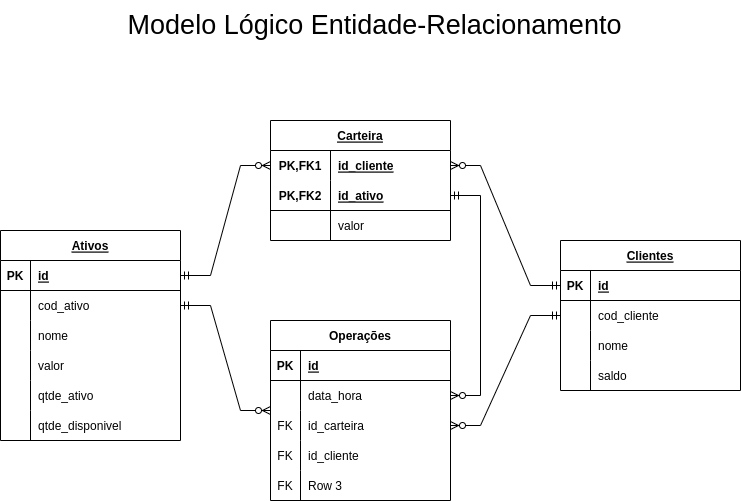

The diagram above was exported from draw.io. Its source (the exported page's mxGraphModel, read from the mxfile embedded in the PNG):
<mxGraphModel dx="1038" dy="557" grid="1" gridSize="10" guides="1" tooltips="1" connect="1" arrows="1" fold="1" page="1" pageScale="1" pageWidth="827" pageHeight="1169" math="0" shadow="0">
  <root>
    <mxCell id="0" />
    <mxCell id="1" parent="0" />
    <mxCell id="1HSDfiZG8RxBWKLIdIfz-1" value="Ativos" style="shape=table;startSize=30;container=1;collapsible=1;childLayout=tableLayout;fixedRows=1;rowLines=0;fontStyle=5;align=center;resizeLast=1;" vertex="1" parent="1">
      <mxGeometry x="40" y="270" width="180" height="210" as="geometry">
        <mxRectangle x="40" y="40" width="70" height="30" as="alternateBounds" />
      </mxGeometry>
    </mxCell>
    <mxCell id="1HSDfiZG8RxBWKLIdIfz-2" value="" style="shape=tableRow;horizontal=0;startSize=0;swimlaneHead=0;swimlaneBody=0;fillColor=none;collapsible=0;dropTarget=0;points=[[0,0.5],[1,0.5]];portConstraint=eastwest;top=0;left=0;right=0;bottom=1;" vertex="1" parent="1HSDfiZG8RxBWKLIdIfz-1">
      <mxGeometry y="30" width="180" height="30" as="geometry" />
    </mxCell>
    <mxCell id="1HSDfiZG8RxBWKLIdIfz-3" value="PK" style="shape=partialRectangle;connectable=0;fillColor=none;top=0;left=0;bottom=0;right=0;fontStyle=1;overflow=hidden;" vertex="1" parent="1HSDfiZG8RxBWKLIdIfz-2">
      <mxGeometry width="30" height="30" as="geometry">
        <mxRectangle width="30" height="30" as="alternateBounds" />
      </mxGeometry>
    </mxCell>
    <mxCell id="1HSDfiZG8RxBWKLIdIfz-4" value="id" style="shape=partialRectangle;connectable=0;fillColor=none;top=0;left=0;bottom=0;right=0;align=left;spacingLeft=6;fontStyle=5;overflow=hidden;" vertex="1" parent="1HSDfiZG8RxBWKLIdIfz-2">
      <mxGeometry x="30" width="150" height="30" as="geometry">
        <mxRectangle width="150" height="30" as="alternateBounds" />
      </mxGeometry>
    </mxCell>
    <mxCell id="1HSDfiZG8RxBWKLIdIfz-5" value="" style="shape=tableRow;horizontal=0;startSize=0;swimlaneHead=0;swimlaneBody=0;fillColor=none;collapsible=0;dropTarget=0;points=[[0,0.5],[1,0.5]];portConstraint=eastwest;top=0;left=0;right=0;bottom=0;" vertex="1" parent="1HSDfiZG8RxBWKLIdIfz-1">
      <mxGeometry y="60" width="180" height="30" as="geometry" />
    </mxCell>
    <mxCell id="1HSDfiZG8RxBWKLIdIfz-6" value="" style="shape=partialRectangle;connectable=0;fillColor=none;top=0;left=0;bottom=0;right=0;editable=1;overflow=hidden;" vertex="1" parent="1HSDfiZG8RxBWKLIdIfz-5">
      <mxGeometry width="30" height="30" as="geometry">
        <mxRectangle width="30" height="30" as="alternateBounds" />
      </mxGeometry>
    </mxCell>
    <mxCell id="1HSDfiZG8RxBWKLIdIfz-7" value="cod_ativo" style="shape=partialRectangle;connectable=0;fillColor=none;top=0;left=0;bottom=0;right=0;align=left;spacingLeft=6;overflow=hidden;" vertex="1" parent="1HSDfiZG8RxBWKLIdIfz-5">
      <mxGeometry x="30" width="150" height="30" as="geometry">
        <mxRectangle width="150" height="30" as="alternateBounds" />
      </mxGeometry>
    </mxCell>
    <mxCell id="1HSDfiZG8RxBWKLIdIfz-8" value="" style="shape=tableRow;horizontal=0;startSize=0;swimlaneHead=0;swimlaneBody=0;fillColor=none;collapsible=0;dropTarget=0;points=[[0,0.5],[1,0.5]];portConstraint=eastwest;top=0;left=0;right=0;bottom=0;" vertex="1" parent="1HSDfiZG8RxBWKLIdIfz-1">
      <mxGeometry y="90" width="180" height="30" as="geometry" />
    </mxCell>
    <mxCell id="1HSDfiZG8RxBWKLIdIfz-9" value="" style="shape=partialRectangle;connectable=0;fillColor=none;top=0;left=0;bottom=0;right=0;editable=1;overflow=hidden;" vertex="1" parent="1HSDfiZG8RxBWKLIdIfz-8">
      <mxGeometry width="30" height="30" as="geometry">
        <mxRectangle width="30" height="30" as="alternateBounds" />
      </mxGeometry>
    </mxCell>
    <mxCell id="1HSDfiZG8RxBWKLIdIfz-10" value="nome" style="shape=partialRectangle;connectable=0;fillColor=none;top=0;left=0;bottom=0;right=0;align=left;spacingLeft=6;overflow=hidden;" vertex="1" parent="1HSDfiZG8RxBWKLIdIfz-8">
      <mxGeometry x="30" width="150" height="30" as="geometry">
        <mxRectangle width="150" height="30" as="alternateBounds" />
      </mxGeometry>
    </mxCell>
    <mxCell id="1HSDfiZG8RxBWKLIdIfz-11" value="" style="shape=tableRow;horizontal=0;startSize=0;swimlaneHead=0;swimlaneBody=0;fillColor=none;collapsible=0;dropTarget=0;points=[[0,0.5],[1,0.5]];portConstraint=eastwest;top=0;left=0;right=0;bottom=0;" vertex="1" parent="1HSDfiZG8RxBWKLIdIfz-1">
      <mxGeometry y="120" width="180" height="30" as="geometry" />
    </mxCell>
    <mxCell id="1HSDfiZG8RxBWKLIdIfz-12" value="" style="shape=partialRectangle;connectable=0;fillColor=none;top=0;left=0;bottom=0;right=0;editable=1;overflow=hidden;" vertex="1" parent="1HSDfiZG8RxBWKLIdIfz-11">
      <mxGeometry width="30" height="30" as="geometry">
        <mxRectangle width="30" height="30" as="alternateBounds" />
      </mxGeometry>
    </mxCell>
    <mxCell id="1HSDfiZG8RxBWKLIdIfz-13" value="valor" style="shape=partialRectangle;connectable=0;fillColor=none;top=0;left=0;bottom=0;right=0;align=left;spacingLeft=6;overflow=hidden;" vertex="1" parent="1HSDfiZG8RxBWKLIdIfz-11">
      <mxGeometry x="30" width="150" height="30" as="geometry">
        <mxRectangle width="150" height="30" as="alternateBounds" />
      </mxGeometry>
    </mxCell>
    <mxCell id="1HSDfiZG8RxBWKLIdIfz-25" value="" style="shape=tableRow;horizontal=0;startSize=0;swimlaneHead=0;swimlaneBody=0;fillColor=none;collapsible=0;dropTarget=0;points=[[0,0.5],[1,0.5]];portConstraint=eastwest;top=0;left=0;right=0;bottom=0;" vertex="1" parent="1HSDfiZG8RxBWKLIdIfz-1">
      <mxGeometry y="150" width="180" height="30" as="geometry" />
    </mxCell>
    <mxCell id="1HSDfiZG8RxBWKLIdIfz-26" value="" style="shape=partialRectangle;connectable=0;fillColor=none;top=0;left=0;bottom=0;right=0;editable=1;overflow=hidden;" vertex="1" parent="1HSDfiZG8RxBWKLIdIfz-25">
      <mxGeometry width="30" height="30" as="geometry">
        <mxRectangle width="30" height="30" as="alternateBounds" />
      </mxGeometry>
    </mxCell>
    <mxCell id="1HSDfiZG8RxBWKLIdIfz-27" value="qtde_ativo" style="shape=partialRectangle;connectable=0;fillColor=none;top=0;left=0;bottom=0;right=0;align=left;spacingLeft=6;overflow=hidden;" vertex="1" parent="1HSDfiZG8RxBWKLIdIfz-25">
      <mxGeometry x="30" width="150" height="30" as="geometry">
        <mxRectangle width="150" height="30" as="alternateBounds" />
      </mxGeometry>
    </mxCell>
    <mxCell id="1HSDfiZG8RxBWKLIdIfz-34" value="" style="shape=tableRow;horizontal=0;startSize=0;swimlaneHead=0;swimlaneBody=0;fillColor=none;collapsible=0;dropTarget=0;points=[[0,0.5],[1,0.5]];portConstraint=eastwest;top=0;left=0;right=0;bottom=0;" vertex="1" parent="1HSDfiZG8RxBWKLIdIfz-1">
      <mxGeometry y="180" width="180" height="30" as="geometry" />
    </mxCell>
    <mxCell id="1HSDfiZG8RxBWKLIdIfz-35" value="" style="shape=partialRectangle;connectable=0;fillColor=none;top=0;left=0;bottom=0;right=0;editable=1;overflow=hidden;" vertex="1" parent="1HSDfiZG8RxBWKLIdIfz-34">
      <mxGeometry width="30" height="30" as="geometry">
        <mxRectangle width="30" height="30" as="alternateBounds" />
      </mxGeometry>
    </mxCell>
    <mxCell id="1HSDfiZG8RxBWKLIdIfz-36" value="qtde_disponivel" style="shape=partialRectangle;connectable=0;fillColor=none;top=0;left=0;bottom=0;right=0;align=left;spacingLeft=6;overflow=hidden;" vertex="1" parent="1HSDfiZG8RxBWKLIdIfz-34">
      <mxGeometry x="30" width="150" height="30" as="geometry">
        <mxRectangle width="150" height="30" as="alternateBounds" />
      </mxGeometry>
    </mxCell>
    <mxCell id="1HSDfiZG8RxBWKLIdIfz-37" value="Clientes" style="shape=table;startSize=30;container=1;collapsible=1;childLayout=tableLayout;fixedRows=1;rowLines=0;fontStyle=5;align=center;resizeLast=1;" vertex="1" parent="1">
      <mxGeometry x="600" y="280" width="180" height="150" as="geometry" />
    </mxCell>
    <mxCell id="1HSDfiZG8RxBWKLIdIfz-38" value="" style="shape=tableRow;horizontal=0;startSize=0;swimlaneHead=0;swimlaneBody=0;fillColor=none;collapsible=0;dropTarget=0;points=[[0,0.5],[1,0.5]];portConstraint=eastwest;top=0;left=0;right=0;bottom=1;" vertex="1" parent="1HSDfiZG8RxBWKLIdIfz-37">
      <mxGeometry y="30" width="180" height="30" as="geometry" />
    </mxCell>
    <mxCell id="1HSDfiZG8RxBWKLIdIfz-39" value="PK" style="shape=partialRectangle;connectable=0;fillColor=none;top=0;left=0;bottom=0;right=0;fontStyle=1;overflow=hidden;" vertex="1" parent="1HSDfiZG8RxBWKLIdIfz-38">
      <mxGeometry width="30" height="30" as="geometry">
        <mxRectangle width="30" height="30" as="alternateBounds" />
      </mxGeometry>
    </mxCell>
    <mxCell id="1HSDfiZG8RxBWKLIdIfz-40" value="id" style="shape=partialRectangle;connectable=0;fillColor=none;top=0;left=0;bottom=0;right=0;align=left;spacingLeft=6;fontStyle=5;overflow=hidden;" vertex="1" parent="1HSDfiZG8RxBWKLIdIfz-38">
      <mxGeometry x="30" width="150" height="30" as="geometry">
        <mxRectangle width="150" height="30" as="alternateBounds" />
      </mxGeometry>
    </mxCell>
    <mxCell id="1HSDfiZG8RxBWKLIdIfz-41" value="" style="shape=tableRow;horizontal=0;startSize=0;swimlaneHead=0;swimlaneBody=0;fillColor=none;collapsible=0;dropTarget=0;points=[[0,0.5],[1,0.5]];portConstraint=eastwest;top=0;left=0;right=0;bottom=0;" vertex="1" parent="1HSDfiZG8RxBWKLIdIfz-37">
      <mxGeometry y="60" width="180" height="30" as="geometry" />
    </mxCell>
    <mxCell id="1HSDfiZG8RxBWKLIdIfz-42" value="" style="shape=partialRectangle;connectable=0;fillColor=none;top=0;left=0;bottom=0;right=0;editable=1;overflow=hidden;" vertex="1" parent="1HSDfiZG8RxBWKLIdIfz-41">
      <mxGeometry width="30" height="30" as="geometry">
        <mxRectangle width="30" height="30" as="alternateBounds" />
      </mxGeometry>
    </mxCell>
    <mxCell id="1HSDfiZG8RxBWKLIdIfz-43" value="cod_cliente" style="shape=partialRectangle;connectable=0;fillColor=none;top=0;left=0;bottom=0;right=0;align=left;spacingLeft=6;overflow=hidden;" vertex="1" parent="1HSDfiZG8RxBWKLIdIfz-41">
      <mxGeometry x="30" width="150" height="30" as="geometry">
        <mxRectangle width="150" height="30" as="alternateBounds" />
      </mxGeometry>
    </mxCell>
    <mxCell id="1HSDfiZG8RxBWKLIdIfz-44" value="" style="shape=tableRow;horizontal=0;startSize=0;swimlaneHead=0;swimlaneBody=0;fillColor=none;collapsible=0;dropTarget=0;points=[[0,0.5],[1,0.5]];portConstraint=eastwest;top=0;left=0;right=0;bottom=0;" vertex="1" parent="1HSDfiZG8RxBWKLIdIfz-37">
      <mxGeometry y="90" width="180" height="30" as="geometry" />
    </mxCell>
    <mxCell id="1HSDfiZG8RxBWKLIdIfz-45" value="" style="shape=partialRectangle;connectable=0;fillColor=none;top=0;left=0;bottom=0;right=0;editable=1;overflow=hidden;" vertex="1" parent="1HSDfiZG8RxBWKLIdIfz-44">
      <mxGeometry width="30" height="30" as="geometry">
        <mxRectangle width="30" height="30" as="alternateBounds" />
      </mxGeometry>
    </mxCell>
    <mxCell id="1HSDfiZG8RxBWKLIdIfz-46" value="nome" style="shape=partialRectangle;connectable=0;fillColor=none;top=0;left=0;bottom=0;right=0;align=left;spacingLeft=6;overflow=hidden;" vertex="1" parent="1HSDfiZG8RxBWKLIdIfz-44">
      <mxGeometry x="30" width="150" height="30" as="geometry">
        <mxRectangle width="150" height="30" as="alternateBounds" />
      </mxGeometry>
    </mxCell>
    <mxCell id="1HSDfiZG8RxBWKLIdIfz-47" value="" style="shape=tableRow;horizontal=0;startSize=0;swimlaneHead=0;swimlaneBody=0;fillColor=none;collapsible=0;dropTarget=0;points=[[0,0.5],[1,0.5]];portConstraint=eastwest;top=0;left=0;right=0;bottom=0;" vertex="1" parent="1HSDfiZG8RxBWKLIdIfz-37">
      <mxGeometry y="120" width="180" height="30" as="geometry" />
    </mxCell>
    <mxCell id="1HSDfiZG8RxBWKLIdIfz-48" value="" style="shape=partialRectangle;connectable=0;fillColor=none;top=0;left=0;bottom=0;right=0;editable=1;overflow=hidden;" vertex="1" parent="1HSDfiZG8RxBWKLIdIfz-47">
      <mxGeometry width="30" height="30" as="geometry">
        <mxRectangle width="30" height="30" as="alternateBounds" />
      </mxGeometry>
    </mxCell>
    <mxCell id="1HSDfiZG8RxBWKLIdIfz-49" value="saldo" style="shape=partialRectangle;connectable=0;fillColor=none;top=0;left=0;bottom=0;right=0;align=left;spacingLeft=6;overflow=hidden;" vertex="1" parent="1HSDfiZG8RxBWKLIdIfz-47">
      <mxGeometry x="30" width="150" height="30" as="geometry">
        <mxRectangle width="150" height="30" as="alternateBounds" />
      </mxGeometry>
    </mxCell>
    <mxCell id="1HSDfiZG8RxBWKLIdIfz-50" value="Carteira" style="shape=table;startSize=30;container=1;collapsible=1;childLayout=tableLayout;fixedRows=1;rowLines=0;fontStyle=5;align=center;resizeLast=1;" vertex="1" parent="1">
      <mxGeometry x="310" y="160" width="180" height="120" as="geometry" />
    </mxCell>
    <mxCell id="1HSDfiZG8RxBWKLIdIfz-51" value="" style="shape=tableRow;horizontal=0;startSize=0;swimlaneHead=0;swimlaneBody=0;fillColor=none;collapsible=0;dropTarget=0;points=[[0,0.5],[1,0.5]];portConstraint=eastwest;top=0;left=0;right=0;bottom=0;" vertex="1" parent="1HSDfiZG8RxBWKLIdIfz-50">
      <mxGeometry y="30" width="180" height="30" as="geometry" />
    </mxCell>
    <mxCell id="1HSDfiZG8RxBWKLIdIfz-52" value="PK,FK1" style="shape=partialRectangle;connectable=0;fillColor=none;top=0;left=0;bottom=0;right=0;fontStyle=1;overflow=hidden;" vertex="1" parent="1HSDfiZG8RxBWKLIdIfz-51">
      <mxGeometry width="60" height="30" as="geometry">
        <mxRectangle width="60" height="30" as="alternateBounds" />
      </mxGeometry>
    </mxCell>
    <mxCell id="1HSDfiZG8RxBWKLIdIfz-53" value="id_cliente" style="shape=partialRectangle;connectable=0;fillColor=none;top=0;left=0;bottom=0;right=0;align=left;spacingLeft=6;fontStyle=5;overflow=hidden;" vertex="1" parent="1HSDfiZG8RxBWKLIdIfz-51">
      <mxGeometry x="60" width="120" height="30" as="geometry">
        <mxRectangle width="120" height="30" as="alternateBounds" />
      </mxGeometry>
    </mxCell>
    <mxCell id="1HSDfiZG8RxBWKLIdIfz-54" value="" style="shape=tableRow;horizontal=0;startSize=0;swimlaneHead=0;swimlaneBody=0;fillColor=none;collapsible=0;dropTarget=0;points=[[0,0.5],[1,0.5]];portConstraint=eastwest;top=0;left=0;right=0;bottom=1;" vertex="1" parent="1HSDfiZG8RxBWKLIdIfz-50">
      <mxGeometry y="60" width="180" height="30" as="geometry" />
    </mxCell>
    <mxCell id="1HSDfiZG8RxBWKLIdIfz-55" value="PK,FK2" style="shape=partialRectangle;connectable=0;fillColor=none;top=0;left=0;bottom=0;right=0;fontStyle=1;overflow=hidden;" vertex="1" parent="1HSDfiZG8RxBWKLIdIfz-54">
      <mxGeometry width="60" height="30" as="geometry">
        <mxRectangle width="60" height="30" as="alternateBounds" />
      </mxGeometry>
    </mxCell>
    <mxCell id="1HSDfiZG8RxBWKLIdIfz-56" value="id_ativo" style="shape=partialRectangle;connectable=0;fillColor=none;top=0;left=0;bottom=0;right=0;align=left;spacingLeft=6;fontStyle=5;overflow=hidden;" vertex="1" parent="1HSDfiZG8RxBWKLIdIfz-54">
      <mxGeometry x="60" width="120" height="30" as="geometry">
        <mxRectangle width="120" height="30" as="alternateBounds" />
      </mxGeometry>
    </mxCell>
    <mxCell id="1HSDfiZG8RxBWKLIdIfz-57" value="" style="shape=tableRow;horizontal=0;startSize=0;swimlaneHead=0;swimlaneBody=0;fillColor=none;collapsible=0;dropTarget=0;points=[[0,0.5],[1,0.5]];portConstraint=eastwest;top=0;left=0;right=0;bottom=0;" vertex="1" parent="1HSDfiZG8RxBWKLIdIfz-50">
      <mxGeometry y="90" width="180" height="30" as="geometry" />
    </mxCell>
    <mxCell id="1HSDfiZG8RxBWKLIdIfz-58" value="" style="shape=partialRectangle;connectable=0;fillColor=none;top=0;left=0;bottom=0;right=0;editable=1;overflow=hidden;" vertex="1" parent="1HSDfiZG8RxBWKLIdIfz-57">
      <mxGeometry width="60" height="30" as="geometry">
        <mxRectangle width="60" height="30" as="alternateBounds" />
      </mxGeometry>
    </mxCell>
    <mxCell id="1HSDfiZG8RxBWKLIdIfz-59" value="valor" style="shape=partialRectangle;connectable=0;fillColor=none;top=0;left=0;bottom=0;right=0;align=left;spacingLeft=6;overflow=hidden;" vertex="1" parent="1HSDfiZG8RxBWKLIdIfz-57">
      <mxGeometry x="60" width="120" height="30" as="geometry">
        <mxRectangle width="120" height="30" as="alternateBounds" />
      </mxGeometry>
    </mxCell>
    <mxCell id="1HSDfiZG8RxBWKLIdIfz-63" value="" style="edgeStyle=entityRelationEdgeStyle;fontSize=12;html=1;endArrow=ERzeroToMany;startArrow=ERmandOne;rounded=0;entryX=0;entryY=0.5;entryDx=0;entryDy=0;" edge="1" parent="1" source="1HSDfiZG8RxBWKLIdIfz-2" target="1HSDfiZG8RxBWKLIdIfz-51">
      <mxGeometry width="100" height="100" relative="1" as="geometry">
        <mxPoint x="360" y="350" as="sourcePoint" />
        <mxPoint x="460" y="250" as="targetPoint" />
      </mxGeometry>
    </mxCell>
    <mxCell id="1HSDfiZG8RxBWKLIdIfz-64" value="" style="edgeStyle=entityRelationEdgeStyle;fontSize=12;html=1;endArrow=ERzeroToMany;startArrow=ERmandOne;rounded=0;exitX=0;exitY=0.5;exitDx=0;exitDy=0;" edge="1" parent="1" source="1HSDfiZG8RxBWKLIdIfz-38" target="1HSDfiZG8RxBWKLIdIfz-51">
      <mxGeometry width="100" height="100" relative="1" as="geometry">
        <mxPoint x="370" y="470" as="sourcePoint" />
        <mxPoint x="470" y="370" as="targetPoint" />
      </mxGeometry>
    </mxCell>
    <mxCell id="1HSDfiZG8RxBWKLIdIfz-65" value="Operações" style="shape=table;startSize=30;container=1;collapsible=1;childLayout=tableLayout;fixedRows=1;rowLines=0;fontStyle=1;align=center;resizeLast=1;" vertex="1" parent="1">
      <mxGeometry x="310" y="360" width="180" height="180" as="geometry" />
    </mxCell>
    <mxCell id="1HSDfiZG8RxBWKLIdIfz-66" value="" style="shape=tableRow;horizontal=0;startSize=0;swimlaneHead=0;swimlaneBody=0;fillColor=none;collapsible=0;dropTarget=0;points=[[0,0.5],[1,0.5]];portConstraint=eastwest;top=0;left=0;right=0;bottom=1;" vertex="1" parent="1HSDfiZG8RxBWKLIdIfz-65">
      <mxGeometry y="30" width="180" height="30" as="geometry" />
    </mxCell>
    <mxCell id="1HSDfiZG8RxBWKLIdIfz-67" value="PK" style="shape=partialRectangle;connectable=0;fillColor=none;top=0;left=0;bottom=0;right=0;fontStyle=1;overflow=hidden;" vertex="1" parent="1HSDfiZG8RxBWKLIdIfz-66">
      <mxGeometry width="30" height="30" as="geometry">
        <mxRectangle width="30" height="30" as="alternateBounds" />
      </mxGeometry>
    </mxCell>
    <mxCell id="1HSDfiZG8RxBWKLIdIfz-68" value="id" style="shape=partialRectangle;connectable=0;fillColor=none;top=0;left=0;bottom=0;right=0;align=left;spacingLeft=6;fontStyle=5;overflow=hidden;" vertex="1" parent="1HSDfiZG8RxBWKLIdIfz-66">
      <mxGeometry x="30" width="150" height="30" as="geometry">
        <mxRectangle width="150" height="30" as="alternateBounds" />
      </mxGeometry>
    </mxCell>
    <mxCell id="1HSDfiZG8RxBWKLIdIfz-69" value="" style="shape=tableRow;horizontal=0;startSize=0;swimlaneHead=0;swimlaneBody=0;fillColor=none;collapsible=0;dropTarget=0;points=[[0,0.5],[1,0.5]];portConstraint=eastwest;top=0;left=0;right=0;bottom=0;" vertex="1" parent="1HSDfiZG8RxBWKLIdIfz-65">
      <mxGeometry y="60" width="180" height="30" as="geometry" />
    </mxCell>
    <mxCell id="1HSDfiZG8RxBWKLIdIfz-70" value="" style="shape=partialRectangle;connectable=0;fillColor=none;top=0;left=0;bottom=0;right=0;editable=1;overflow=hidden;" vertex="1" parent="1HSDfiZG8RxBWKLIdIfz-69">
      <mxGeometry width="30" height="30" as="geometry">
        <mxRectangle width="30" height="30" as="alternateBounds" />
      </mxGeometry>
    </mxCell>
    <mxCell id="1HSDfiZG8RxBWKLIdIfz-71" value="data_hora" style="shape=partialRectangle;connectable=0;fillColor=none;top=0;left=0;bottom=0;right=0;align=left;spacingLeft=6;overflow=hidden;" vertex="1" parent="1HSDfiZG8RxBWKLIdIfz-69">
      <mxGeometry x="30" width="150" height="30" as="geometry">
        <mxRectangle width="150" height="30" as="alternateBounds" />
      </mxGeometry>
    </mxCell>
    <mxCell id="1HSDfiZG8RxBWKLIdIfz-72" value="" style="shape=tableRow;horizontal=0;startSize=0;swimlaneHead=0;swimlaneBody=0;fillColor=none;collapsible=0;dropTarget=0;points=[[0,0.5],[1,0.5]];portConstraint=eastwest;top=0;left=0;right=0;bottom=0;" vertex="1" parent="1HSDfiZG8RxBWKLIdIfz-65">
      <mxGeometry y="90" width="180" height="30" as="geometry" />
    </mxCell>
    <mxCell id="1HSDfiZG8RxBWKLIdIfz-73" value="FK" style="shape=partialRectangle;connectable=0;fillColor=none;top=0;left=0;bottom=0;right=0;editable=1;overflow=hidden;" vertex="1" parent="1HSDfiZG8RxBWKLIdIfz-72">
      <mxGeometry width="30" height="30" as="geometry">
        <mxRectangle width="30" height="30" as="alternateBounds" />
      </mxGeometry>
    </mxCell>
    <mxCell id="1HSDfiZG8RxBWKLIdIfz-74" value="id_carteira" style="shape=partialRectangle;connectable=0;fillColor=none;top=0;left=0;bottom=0;right=0;align=left;spacingLeft=6;overflow=hidden;" vertex="1" parent="1HSDfiZG8RxBWKLIdIfz-72">
      <mxGeometry x="30" width="150" height="30" as="geometry">
        <mxRectangle width="150" height="30" as="alternateBounds" />
      </mxGeometry>
    </mxCell>
    <mxCell id="1HSDfiZG8RxBWKLIdIfz-75" value="" style="shape=tableRow;horizontal=0;startSize=0;swimlaneHead=0;swimlaneBody=0;fillColor=none;collapsible=0;dropTarget=0;points=[[0,0.5],[1,0.5]];portConstraint=eastwest;top=0;left=0;right=0;bottom=0;" vertex="1" parent="1HSDfiZG8RxBWKLIdIfz-65">
      <mxGeometry y="120" width="180" height="30" as="geometry" />
    </mxCell>
    <mxCell id="1HSDfiZG8RxBWKLIdIfz-76" value="FK" style="shape=partialRectangle;connectable=0;fillColor=none;top=0;left=0;bottom=0;right=0;editable=1;overflow=hidden;" vertex="1" parent="1HSDfiZG8RxBWKLIdIfz-75">
      <mxGeometry width="30" height="30" as="geometry">
        <mxRectangle width="30" height="30" as="alternateBounds" />
      </mxGeometry>
    </mxCell>
    <mxCell id="1HSDfiZG8RxBWKLIdIfz-77" value="id_cliente" style="shape=partialRectangle;connectable=0;fillColor=none;top=0;left=0;bottom=0;right=0;align=left;spacingLeft=6;overflow=hidden;" vertex="1" parent="1HSDfiZG8RxBWKLIdIfz-75">
      <mxGeometry x="30" width="150" height="30" as="geometry">
        <mxRectangle width="150" height="30" as="alternateBounds" />
      </mxGeometry>
    </mxCell>
    <mxCell id="1HSDfiZG8RxBWKLIdIfz-79" value="" style="shape=tableRow;horizontal=0;startSize=0;swimlaneHead=0;swimlaneBody=0;fillColor=none;collapsible=0;dropTarget=0;points=[[0,0.5],[1,0.5]];portConstraint=eastwest;top=0;left=0;right=0;bottom=0;" vertex="1" parent="1HSDfiZG8RxBWKLIdIfz-65">
      <mxGeometry y="150" width="180" height="30" as="geometry" />
    </mxCell>
    <mxCell id="1HSDfiZG8RxBWKLIdIfz-80" value="FK" style="shape=partialRectangle;connectable=0;fillColor=none;top=0;left=0;bottom=0;right=0;editable=1;overflow=hidden;" vertex="1" parent="1HSDfiZG8RxBWKLIdIfz-79">
      <mxGeometry width="30" height="30" as="geometry">
        <mxRectangle width="30" height="30" as="alternateBounds" />
      </mxGeometry>
    </mxCell>
    <mxCell id="1HSDfiZG8RxBWKLIdIfz-81" value="Row 3" style="shape=partialRectangle;connectable=0;fillColor=none;top=0;left=0;bottom=0;right=0;align=left;spacingLeft=6;overflow=hidden;" vertex="1" parent="1HSDfiZG8RxBWKLIdIfz-79">
      <mxGeometry x="30" width="150" height="30" as="geometry">
        <mxRectangle width="150" height="30" as="alternateBounds" />
      </mxGeometry>
    </mxCell>
    <mxCell id="1HSDfiZG8RxBWKLIdIfz-89" value="" style="edgeStyle=entityRelationEdgeStyle;fontSize=12;html=1;endArrow=ERzeroToMany;startArrow=ERmandOne;rounded=0;exitX=1;exitY=0.5;exitDx=0;exitDy=0;entryX=1;entryY=0.5;entryDx=0;entryDy=0;" edge="1" parent="1" source="1HSDfiZG8RxBWKLIdIfz-54" target="1HSDfiZG8RxBWKLIdIfz-69">
      <mxGeometry width="100" height="100" relative="1" as="geometry">
        <mxPoint x="400" y="300" as="sourcePoint" />
        <mxPoint x="460" y="310" as="targetPoint" />
      </mxGeometry>
    </mxCell>
    <mxCell id="1HSDfiZG8RxBWKLIdIfz-94" value="" style="edgeStyle=entityRelationEdgeStyle;fontSize=12;html=1;endArrow=ERzeroToMany;startArrow=ERmandOne;rounded=0;entryX=1;entryY=0.5;entryDx=0;entryDy=0;exitX=0;exitY=0.5;exitDx=0;exitDy=0;" edge="1" parent="1" source="1HSDfiZG8RxBWKLIdIfz-41" target="1HSDfiZG8RxBWKLIdIfz-72">
      <mxGeometry width="100" height="100" relative="1" as="geometry">
        <mxPoint x="540" y="260" as="sourcePoint" />
        <mxPoint x="710" y="405" as="targetPoint" />
      </mxGeometry>
    </mxCell>
    <mxCell id="1HSDfiZG8RxBWKLIdIfz-95" value="" style="edgeStyle=entityRelationEdgeStyle;fontSize=12;html=1;endArrow=ERzeroToMany;startArrow=ERmandOne;rounded=0;" edge="1" parent="1" source="1HSDfiZG8RxBWKLIdIfz-5" target="1HSDfiZG8RxBWKLIdIfz-65">
      <mxGeometry width="100" height="100" relative="1" as="geometry">
        <mxPoint x="260" y="340" as="sourcePoint" />
        <mxPoint x="360" y="240" as="targetPoint" />
      </mxGeometry>
    </mxCell>
    <mxCell id="1HSDfiZG8RxBWKLIdIfz-96" value="Modelo Lógico Entidade-Relacionamento" style="text;html=1;resizable=0;autosize=1;align=center;verticalAlign=middle;points=[];fillColor=none;strokeColor=none;rounded=0;fontSize=27;" vertex="1" parent="1">
      <mxGeometry x="154" y="40" width="520" height="50" as="geometry" />
    </mxCell>
  </root>
</mxGraphModel>